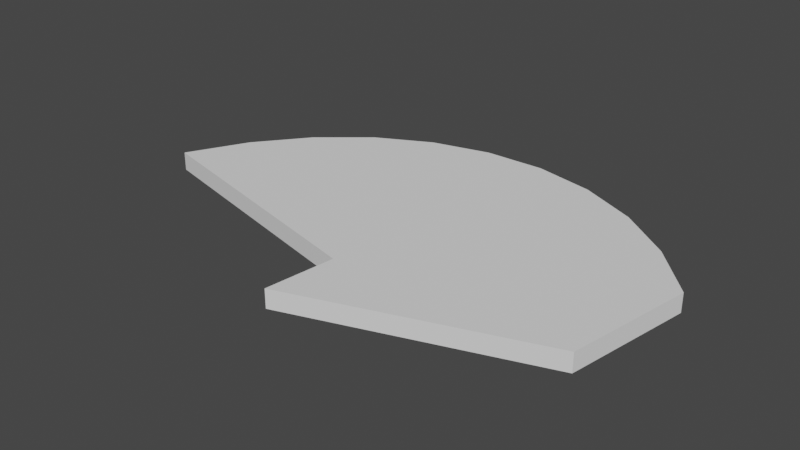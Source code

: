 # Source: Axe.blend  (saved by Blender 3.4.6; exported with 4.5.12 LTS)
import bpy
from mathutils import Matrix  # noqa: F401  (used for matrix-valued properties, if any)

bpy.ops.wm.read_factory_settings(use_empty=True)
scene = bpy.context.scene
scene.name = 'Scene'

# ---- collections
col_collection = bpy.data.collections.new('Collection'); scene.collection.children.link(col_collection)

# ---- world
world_world = bpy.data.worlds.new('World'); scene.world = world_world
world_world.use_nodes = True; world_world.node_tree.nodes.clear()
_N = world_world.node_tree.nodes; _L = world_world.node_tree.links
n0 = _N.new('ShaderNodeOutputWorld'); n0.name = 'World Output'; n0.location = (300, 300)
n1 = _N.new('ShaderNodeBackground'); n1.name = 'Background'; n1.location = (10, 300)
n1.inputs[0].default_value = (0.05088, 0.05088, 0.05088, 1.0)
_L.new(n1.outputs[0], n0.inputs[0])
n0.is_active_output = True
world_world.color = (0.05088, 0.05088, 0.05088)
world_world.use_sun_shadow = False
world_world.sun_shadow_jitter_overblur = 0.0

# ---- meshes
me_cylinder = bpy.data.meshes.new('Cylinder')
me_cylinder.from_pydata([(-0.05662, 0.9896, -1.0), (-0.05662, 0.9896, 1.0), (0.1397, 0.9928, -1.0), (0.1397, 0.9928, 1.0), (0.3346, 0.9577, -1.0), (0.3346, 0.9577, 1.0), (0.5204, 0.8858, -1.0), (0.5204, 0.8858, 1.0), (0.69, 0.7797, -1.0), (0.69, 0.7797, 1.0), (0.837, 0.6437, -1.0), (0.837, 0.6437, 1.0), (0.7679, 0.2976, -1.0), (0.7679, 0.2976, 1.0), (0.01262, 0.08041, -1.0), (0.01262, 0.08041, 1.0), (0.03967, 0.2728, -1.0), (0.03967, 0.2728, 1.0), (-0.8111, 0.4546, -1.0), (-0.8111, 0.4546, 1.0), (-0.7116, 0.619, -1.0), (-0.7116, 0.619, 1.0), (-0.5809, 0.7594, -1.0), (-0.5809, 0.7594, 1.0), (-0.424, 0.8707, -1.0), (-0.424, 0.8707, 1.0), (-0.247, 0.9484, -1.0), (-0.247, 0.9484, 1.0)], [], [(0, 1, 3, 2), (2, 3, 5, 4), (4, 5, 7, 6), (6, 7, 9, 8), (8, 9, 11, 10), (10, 11, 13, 12), (12, 13, 15, 14), (14, 15, 17, 16), (16, 17, 19, 18), (18, 19, 21, 20), (20, 21, 23, 22), (22, 23, 25, 24), (24, 25, 27, 26), (26, 27, 1, 0), (0, 2, 4, 6, 8, 10, 12, 14, 16, 18, 20, 22, 24, 26), (3, 1, 27, 25, 23, 21, 19, 17, 15, 13, 11, 9, 7, 5)])
_uv = me_cylinder.uv_layers.new(name='UVMap')
_uv.uv.foreach_set('vector', [1.0, 0.5, 1.0, 1.0, 0.9688, 1.0, 0.9688, 0.5, 0.9688, 0.5, 0.9688, 1.0, 0.9375, 1.0, 0.9375, 0.5, 0.9375, 0.5, 0.9375, 1.0, 0.9062, 1.0, 0.9062, 0.5, 0.9062, 0.5, 0.9062, 1.0, 0.875, 1.0, 0.875, 0.5, 0.875, 0.5, 0.875, 1.0, 0.8438, 1.0, 0.8438, 0.5, 0.8438, 0.5, 0.8438, 1.0, 0.8125, 1.0, 0.8125, 0.5, 0.25, 0.5, 0.25, 1.0, 0.2188, 1.0, 0.2188, 0.5, 0.2188, 0.5, 0.2188, 1.0, 0.1875, 1.0, 0.1875, 0.5, 0.1875, 0.5, 0.1875, 1.0, 0.1562, 1.0, 0.1562, 0.5, 0.1562, 0.5, 0.1562, 1.0, 0.125, 1.0, 0.125, 0.5, 0.125, 0.5, 0.125, 1.0, 0.09375, 1.0, 0.09375, 0.5, 0.09375, 0.5, 0.09375, 1.0, 0.0625, 1.0, 0.0625, 0.5, 0.0625, 0.5, 0.0625, 1.0, 0.03125, 1.0, 0.03125, 0.5, 0.03125, 0.5, 0.03125, 1.0, 0.0, 1.0, 0.0, 0.5, 0.0, 0.5, 0.9688, 0.5, 0.9375, 0.5, 0.9062, 0.5, 0.875, 0.5, 0.8438, 0.5, 0.25, 0.5, 0.2188, 0.5, 0.1875, 0.5, 0.1562, 0.5, 0.125, 0.5, 0.09375, 0.5, 0.0625, 0.5, 0.03125, 0.5, 0.9688, 1.0, 0.0, 1.0, 0.03125, 1.0, 0.0625, 1.0, 0.09375, 1.0, 0.125, 1.0, 0.1562, 1.0, 0.1875, 1.0, 0.2188, 1.0, 0.8125, 1.0, 0.8438, 1.0, 0.875, 1.0, 0.9062, 1.0, 0.9375, 1.0])
me_cylinder.update()

# ---- objects
ob_cylinder = bpy.data.objects.new('Cylinder', me_cylinder)

# ---- transforms, parenting, visibility, modifiers, constraints
ob_cylinder.location = (0.0, 0.0, 0.0)
ob_cylinder.scale = (2.26, 2.651, 0.06769)

# ---- collection membership
col_collection.objects.link(ob_cylinder)

# ---- scene / render settings (as saved in the file)
scene.frame_start = 1; scene.frame_end = 250; scene.frame_set(1)
scene.render.engine = 'BLENDER_EEVEE_NEXT'
scene.cycles.sampling_pattern = 'TABULATED_SOBOL'
scene.cycles.use_light_tree = False
scene.view_settings.view_transform = 'Filmic'
bpy.context.view_layer.update()

# ---- added for rendering (the .blend has no active camera and no usable light): camera, sun
cam_auto = bpy.data.cameras.new('AutoCamera')
cam_auto.lens = 50.0
cam_auto.sensor_width = 36.0
cam_auto.clip_end = 1000.0
ob_auto_camera = bpy.data.objects.new('AutoCamera', cam_auto)
scene.collection.objects.link(ob_auto_camera)
ob_auto_camera.location = (4.13973, -3.51012, 3.28843)
ob_auto_camera.rotation_euler = (1.09748, -7.21219e-08, 0.694738)
scene.camera = ob_auto_camera
light_auto_sun = bpy.data.lights.new('AutoSun', 'SUN')
light_auto_sun.energy = 3.0
light_auto_sun.angle = 0.0523599
ob_auto_sun = bpy.data.objects.new('AutoSun', light_auto_sun)
scene.collection.objects.link(ob_auto_sun)
ob_auto_sun.rotation_euler = (0.872665, 0.174533, 0.523599)
bpy.context.view_layer.update()
